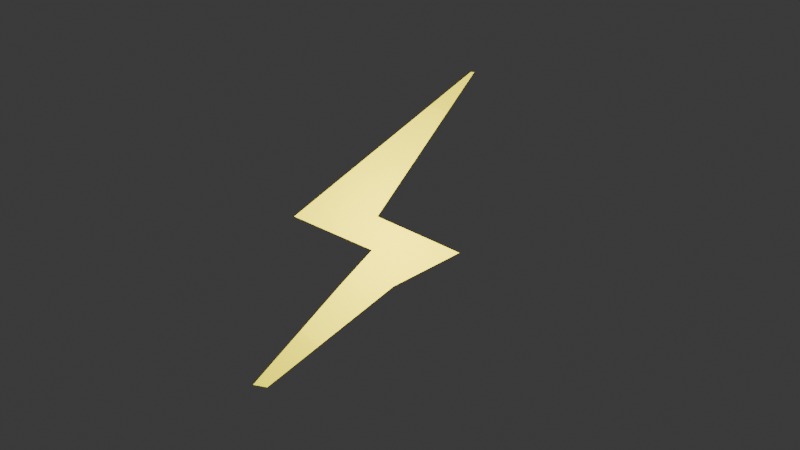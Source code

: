 # Source: lightning.blend  (saved by Blender 4.2.66; exported with 4.5.12 LTS)
import bpy
from mathutils import Matrix  # noqa: F401  (used for matrix-valued properties, if any)

bpy.ops.wm.read_factory_settings(use_empty=True)
scene = bpy.context.scene
scene.name = 'Scene'

# ---- collections
col_collection = bpy.data.collections.new('Collection'); scene.collection.children.link(col_collection)
col_collection_2 = bpy.data.collections.new('Collection 2'); scene.collection.children.link(col_collection_2)

# ---- materials (node trees are filled in below, after node groups)
mat_lightning = bpy.data.materials.new('Lightning')

# ---- material node trees
mat_lightning.use_nodes = True; mat_lightning.node_tree.nodes.clear()
_N = mat_lightning.node_tree.nodes; _L = mat_lightning.node_tree.links
n0 = _N.new('ShaderNodeBsdfPrincipled'); n0.name = 'Principled BSDF'; n0.location = (10, 300)
n0.inputs[0].default_value = (1.0, 0.8002, 0.0, 1.0)
n0.inputs[2].default_value = 0.0
n0.inputs[25].default_value = 0.0
n0.inputs[26].default_value = (1.0, 0.9903, 0.0, 1.0)
n0.inputs[27].default_value = (1.0, 1.0, 0.0, 0.6824)
n0.inputs[28].default_value = 0.6
n1 = _N.new('ShaderNodeOutputMaterial'); n1.name = 'Material Output'; n1.location = (300, 300)
_L.new(n0.outputs[0], n1.inputs[0])
n1.is_active_output = True

# ---- world
world_world = bpy.data.worlds.new('World'); scene.world = world_world
world_world.use_nodes = True; world_world.node_tree.nodes.clear()
_N = world_world.node_tree.nodes; _L = world_world.node_tree.links
n0 = _N.new('ShaderNodeOutputWorld'); n0.name = 'World Output'; n0.location = (300, 300)
n1 = _N.new('ShaderNodeBackground'); n1.name = 'Background'; n1.location = (10, 300)
n1.inputs[0].default_value = (0.05088, 0.05088, 0.05088, 1.0)
_L.new(n1.outputs[0], n0.inputs[0])
n0.is_active_output = True
world_world.color = (0.05088, 0.05088, 0.05088)
world_world.sun_shadow_jitter_overblur = 0.0

# ---- cameras
cam_camera = bpy.data.cameras.new('Camera')
cam_camera.type = 'ORTHO'

# ---- lights
light_sun = bpy.data.lights.new('Sun', 'SUN')
light_point = bpy.data.lights.new('Point', 'POINT')
light_point.color = (1.0, 1.0, 0.0)
light_point.energy = 500.0
light_point.shadow_soft_size = 1.68

# ---- meshes
me_mesh = bpy.data.meshes.new('Mesh')
me_mesh.from_pydata([(-0.2142, -0.7928, -0.08305), (-0.2142, 0.53, 1.0), (-0.2142, -0.1691, -0.08305), (-0.2142, 0.5561, 1.0), (0.04526, -0.7928, -0.08305), (0.04526, 0.53, 1.0), (0.04526, -0.1691, -0.08305), (0.04526, 0.5561, 1.0), (-0.2142, 0.4435, -0.3559), (-0.2142, -0.211, -0.3358), (0.04526, 0.4435, -0.3559), (0.04526, -0.211, -0.3358), (-0.2142, -0.04954, -0.6082), (-0.2142, -0.4399, -0.588), (0.04526, -0.04954, -0.6082), (0.04526, -0.4399, -0.588), (-0.2142, -0.9964, -1.365), (-0.2142, -1.102, -1.345), (0.04526, -0.9964, -1.365), (0.04526, -1.102, -1.345)], [], [(0, 1, 3, 2), (2, 3, 7, 6), (6, 7, 5, 4), (4, 5, 1, 0), (4, 0, 9, 11), (7, 3, 1, 5), (10, 11, 15, 14), (2, 6, 10, 8), (0, 2, 8, 9), (6, 4, 11, 10), (14, 15, 19, 18), (9, 8, 12, 13), (11, 9, 13, 15), (8, 10, 14, 12), (16, 18, 19, 17), (13, 12, 16, 17), (15, 13, 17, 19), (12, 14, 18, 16)])
_uv = me_mesh.uv_layers.new(name='UVMap')
_uv.uv.foreach_set('vector', [0.375, 0.0, 0.625, 0.0, 0.625, 0.25, 0.375, 0.25, 0.375, 0.25, 0.625, 0.25, 0.625, 0.5, 0.375, 0.5, 0.375, 0.5, 0.625, 0.5, 0.625, 0.75, 0.375, 0.75, 0.375, 0.75, 0.625, 0.75, 0.625, 1.0, 0.375, 1.0, 0.375, 0.75, 0.375, 1.0, 0.375, 1.0, 0.375, 0.75, 0.625, 0.5, 0.875, 0.5, 0.875, 0.75, 0.625, 0.75, 0.375, 0.5, 0.375, 0.75, 0.375, 0.75, 0.375, 0.5, 0.375, 0.25, 0.375, 0.5, 0.375, 0.5, 0.375, 0.25, 0.375, 0.0, 0.375, 0.25, 0.375, 0.25, 0.375, 0.0, 0.375, 0.5, 0.375, 0.75, 0.375, 0.75, 0.375, 0.5, 0.375, 0.5, 0.375, 0.75, 0.375, 0.75, 0.375, 0.5, 0.375, 0.0, 0.375, 0.25, 0.375, 0.25, 0.375, 0.0, 0.375, 0.75, 0.375, 1.0, 0.375, 1.0, 0.375, 0.75, 0.375, 0.25, 0.375, 0.5, 0.375, 0.5, 0.375, 0.25, 0.125, 0.5, 0.375, 0.5, 0.375, 0.75, 0.125, 0.75, 0.375, 0.0, 0.375, 0.25, 0.375, 0.25, 0.375, 0.0, 0.375, 0.75, 0.375, 1.0, 0.375, 1.0, 0.375, 0.75, 0.375, 0.25, 0.375, 0.5, 0.375, 0.5, 0.375, 0.25])
me_mesh.materials.append(mat_lightning)
me_mesh.update()

# ---- objects
ob_lightning = bpy.data.objects.new('Lightning', me_mesh)
ob_camera = bpy.data.objects.new('Camera', cam_camera)
ob_sun = bpy.data.objects.new('Sun', light_sun)
ob_point = bpy.data.objects.new('Point', light_point)

# ---- transforms, parenting, visibility, modifiers, constraints
ob_lightning.location = (0.07198, 0.02458, 0.07288)
ob_camera.location = (2.111, 0.02458, -0.07474)
ob_camera.rotation_euler = (1.571, 0.0, 1.571)
ob_sun.location = (1.024, 0.02458, 3.843)
ob_point.location = (0.8836, 0.02458, -0.1767)

# ---- collection membership
col_collection.objects.link(ob_lightning)
col_collection_2.objects.link(ob_camera)
col_collection_2.objects.link(ob_sun)
col_collection_2.objects.link(ob_point)

# ---- scene / render settings (as saved in the file)
scene.camera = ob_camera
scene.frame_start = 1; scene.frame_end = 250; scene.frame_set(1)
scene.render.engine = 'BLENDER_EEVEE_NEXT'
bpy.context.view_layer.update()
